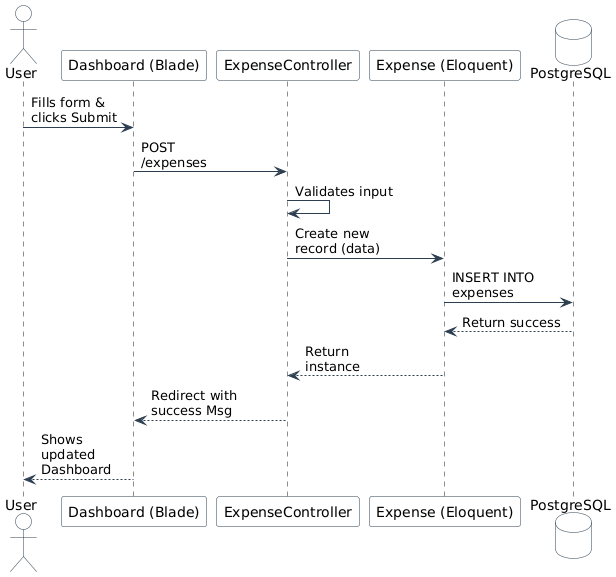

The diagram above was rendered by PlantUML. Its source (embedded in the PNG):
@startuml
skinparam maxMessageSize 100
skinparam ParticipantBackgroundColor #F8FAFC
skinparam ParticipantBorderColor #2C3E50
skinparam ActorBackgroundColor #F8FAFC
skinparam ActorBorderColor #2C3E50
skinparam ArrowColor #2C3E50
skinparam DatabaseBackgroundColor #F8FAFC
skinparam DatabaseBorderColor #2C3E50
skinparam FontName Arial

actor "User" as user
participant "Dashboard (Blade)" as dashboard
participant "ExpenseController" as controller
participant "Expense (Eloquent)" as model
database "PostgreSQL" as db

user -> dashboard : Fills form & clicks Submit
dashboard -> controller : POST /expenses
controller -> controller : Validates input
controller -> model : Create new record (data)
model -> db : INSERT INTO expenses
db --> model : Return success
model --> controller : Return instance
controller --> dashboard : Redirect with success Msg
dashboard --> user : Shows updated Dashboard
@enduml